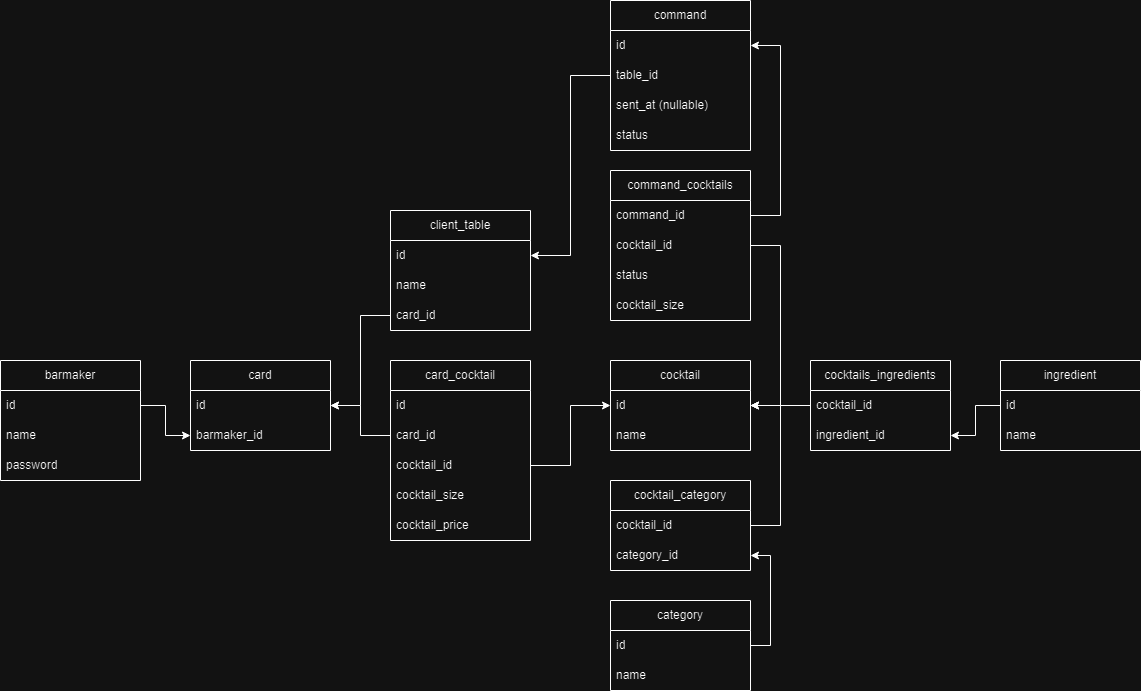

The diagram above was exported from draw.io. Its source (the exported page's mxGraphModel, read from the mxfile embedded in the PNG):
<mxGraphModel dx="2220" dy="1927" grid="1" gridSize="10" guides="1" tooltips="1" connect="1" arrows="1" fold="1" page="1" pageScale="1" pageWidth="827" pageHeight="1169" math="0" shadow="0">
  <root>
    <mxCell id="0" />
    <mxCell id="1" parent="0" />
    <mxCell id="tn0ZgrX63lrq_0I-7Q52-1" value="card" style="swimlane;fontStyle=0;childLayout=stackLayout;horizontal=1;startSize=30;horizontalStack=0;resizeParent=1;resizeParentMax=0;resizeLast=0;collapsible=1;marginBottom=0;whiteSpace=wrap;html=1;fillColor=none;" parent="1" vertex="1">
      <mxGeometry x="100" y="240" width="140" height="90" as="geometry" />
    </mxCell>
    <mxCell id="tn0ZgrX63lrq_0I-7Q52-2" value="id&lt;span style=&quot;white-space: pre;&quot;&gt;&#09;&lt;/span&gt;" style="text;strokeColor=none;fillColor=none;align=left;verticalAlign=middle;spacingLeft=4;spacingRight=4;overflow=hidden;points=[[0,0.5],[1,0.5]];portConstraint=eastwest;rotatable=0;whiteSpace=wrap;html=1;" parent="tn0ZgrX63lrq_0I-7Q52-1" vertex="1">
      <mxGeometry y="30" width="140" height="30" as="geometry" />
    </mxCell>
    <mxCell id="tn0ZgrX63lrq_0I-7Q52-85" value="barmaker_id" style="text;strokeColor=none;fillColor=none;align=left;verticalAlign=middle;spacingLeft=4;spacingRight=4;overflow=hidden;points=[[0,0.5],[1,0.5]];portConstraint=eastwest;rotatable=0;whiteSpace=wrap;html=1;" parent="tn0ZgrX63lrq_0I-7Q52-1" vertex="1">
      <mxGeometry y="60" width="140" height="30" as="geometry" />
    </mxCell>
    <mxCell id="tn0ZgrX63lrq_0I-7Q52-5" value="card_cocktail" style="swimlane;fontStyle=0;childLayout=stackLayout;horizontal=1;startSize=30;horizontalStack=0;resizeParent=1;resizeParentMax=0;resizeLast=0;collapsible=1;marginBottom=0;whiteSpace=wrap;html=1;fillColor=none;" parent="1" vertex="1">
      <mxGeometry x="300" y="240" width="140" height="180" as="geometry" />
    </mxCell>
    <mxCell id="tn0ZgrX63lrq_0I-7Q52-6" value="id" style="text;strokeColor=none;fillColor=none;align=left;verticalAlign=middle;spacingLeft=4;spacingRight=4;overflow=hidden;points=[[0,0.5],[1,0.5]];portConstraint=eastwest;rotatable=0;whiteSpace=wrap;html=1;" parent="tn0ZgrX63lrq_0I-7Q52-5" vertex="1">
      <mxGeometry y="30" width="140" height="30" as="geometry" />
    </mxCell>
    <mxCell id="tn0ZgrX63lrq_0I-7Q52-8" value="card_id" style="text;strokeColor=none;fillColor=none;align=left;verticalAlign=middle;spacingLeft=4;spacingRight=4;overflow=hidden;points=[[0,0.5],[1,0.5]];portConstraint=eastwest;rotatable=0;whiteSpace=wrap;html=1;" parent="tn0ZgrX63lrq_0I-7Q52-5" vertex="1">
      <mxGeometry y="60" width="140" height="30" as="geometry" />
    </mxCell>
    <mxCell id="tn0ZgrX63lrq_0I-7Q52-7" value="cocktail_id" style="text;strokeColor=none;fillColor=none;align=left;verticalAlign=middle;spacingLeft=4;spacingRight=4;overflow=hidden;points=[[0,0.5],[1,0.5]];portConstraint=eastwest;rotatable=0;whiteSpace=wrap;html=1;" parent="tn0ZgrX63lrq_0I-7Q52-5" vertex="1">
      <mxGeometry y="90" width="140" height="30" as="geometry" />
    </mxCell>
    <mxCell id="tn0ZgrX63lrq_0I-7Q52-15" value="cocktail_size" style="text;strokeColor=none;fillColor=none;align=left;verticalAlign=middle;spacingLeft=4;spacingRight=4;overflow=hidden;points=[[0,0.5],[1,0.5]];portConstraint=eastwest;rotatable=0;whiteSpace=wrap;html=1;" parent="tn0ZgrX63lrq_0I-7Q52-5" vertex="1">
      <mxGeometry y="120" width="140" height="30" as="geometry" />
    </mxCell>
    <mxCell id="tn0ZgrX63lrq_0I-7Q52-16" value="cocktail_price" style="text;strokeColor=none;fillColor=none;align=left;verticalAlign=middle;spacingLeft=4;spacingRight=4;overflow=hidden;points=[[0,0.5],[1,0.5]];portConstraint=eastwest;rotatable=0;whiteSpace=wrap;html=1;" parent="tn0ZgrX63lrq_0I-7Q52-5" vertex="1">
      <mxGeometry y="150" width="140" height="30" as="geometry" />
    </mxCell>
    <mxCell id="tn0ZgrX63lrq_0I-7Q52-10" value="cocktail" style="swimlane;fontStyle=0;childLayout=stackLayout;horizontal=1;startSize=30;horizontalStack=0;resizeParent=1;resizeParentMax=0;resizeLast=0;collapsible=1;marginBottom=0;whiteSpace=wrap;html=1;fillColor=none;" parent="1" vertex="1">
      <mxGeometry x="520" y="240" width="140" height="90" as="geometry" />
    </mxCell>
    <mxCell id="tn0ZgrX63lrq_0I-7Q52-11" value="id" style="text;strokeColor=none;fillColor=none;align=left;verticalAlign=middle;spacingLeft=4;spacingRight=4;overflow=hidden;points=[[0,0.5],[1,0.5]];portConstraint=eastwest;rotatable=0;whiteSpace=wrap;html=1;" parent="tn0ZgrX63lrq_0I-7Q52-10" vertex="1">
      <mxGeometry y="30" width="140" height="30" as="geometry" />
    </mxCell>
    <mxCell id="tn0ZgrX63lrq_0I-7Q52-12" value="name" style="text;strokeColor=none;fillColor=none;align=left;verticalAlign=middle;spacingLeft=4;spacingRight=4;overflow=hidden;points=[[0,0.5],[1,0.5]];portConstraint=eastwest;rotatable=0;whiteSpace=wrap;html=1;" parent="tn0ZgrX63lrq_0I-7Q52-10" vertex="1">
      <mxGeometry y="60" width="140" height="30" as="geometry" />
    </mxCell>
    <mxCell id="tn0ZgrX63lrq_0I-7Q52-18" value="category" style="swimlane;fontStyle=0;childLayout=stackLayout;horizontal=1;startSize=30;horizontalStack=0;resizeParent=1;resizeParentMax=0;resizeLast=0;collapsible=1;marginBottom=0;whiteSpace=wrap;html=1;fillColor=none;" parent="1" vertex="1">
      <mxGeometry x="520" y="480" width="140" height="90" as="geometry">
        <mxRectangle x="730" y="240" width="90" height="30" as="alternateBounds" />
      </mxGeometry>
    </mxCell>
    <mxCell id="tn0ZgrX63lrq_0I-7Q52-19" value="id" style="text;strokeColor=none;fillColor=none;align=left;verticalAlign=middle;spacingLeft=4;spacingRight=4;overflow=hidden;points=[[0,0.5],[1,0.5]];portConstraint=eastwest;rotatable=0;whiteSpace=wrap;html=1;" parent="tn0ZgrX63lrq_0I-7Q52-18" vertex="1">
      <mxGeometry y="30" width="140" height="30" as="geometry" />
    </mxCell>
    <mxCell id="tn0ZgrX63lrq_0I-7Q52-20" value="name" style="text;strokeColor=none;fillColor=none;align=left;verticalAlign=middle;spacingLeft=4;spacingRight=4;overflow=hidden;points=[[0,0.5],[1,0.5]];portConstraint=eastwest;rotatable=0;whiteSpace=wrap;html=1;" parent="tn0ZgrX63lrq_0I-7Q52-18" vertex="1">
      <mxGeometry y="60" width="140" height="30" as="geometry" />
    </mxCell>
    <mxCell id="tn0ZgrX63lrq_0I-7Q52-23" value="ingredient" style="swimlane;fontStyle=0;childLayout=stackLayout;horizontal=1;startSize=30;horizontalStack=0;resizeParent=1;resizeParentMax=0;resizeLast=0;collapsible=1;marginBottom=0;whiteSpace=wrap;html=1;fillColor=none;" parent="1" vertex="1">
      <mxGeometry x="910" y="240" width="140" height="90" as="geometry" />
    </mxCell>
    <mxCell id="tn0ZgrX63lrq_0I-7Q52-24" value="id" style="text;strokeColor=none;fillColor=none;align=left;verticalAlign=middle;spacingLeft=4;spacingRight=4;overflow=hidden;points=[[0,0.5],[1,0.5]];portConstraint=eastwest;rotatable=0;whiteSpace=wrap;html=1;" parent="tn0ZgrX63lrq_0I-7Q52-23" vertex="1">
      <mxGeometry y="30" width="140" height="30" as="geometry" />
    </mxCell>
    <mxCell id="tn0ZgrX63lrq_0I-7Q52-25" value="name" style="text;strokeColor=none;fillColor=none;align=left;verticalAlign=middle;spacingLeft=4;spacingRight=4;overflow=hidden;points=[[0,0.5],[1,0.5]];portConstraint=eastwest;rotatable=0;whiteSpace=wrap;html=1;" parent="tn0ZgrX63lrq_0I-7Q52-23" vertex="1">
      <mxGeometry y="60" width="140" height="30" as="geometry" />
    </mxCell>
    <mxCell id="tn0ZgrX63lrq_0I-7Q52-27" value="cocktails_ingredients" style="swimlane;fontStyle=0;childLayout=stackLayout;horizontal=1;startSize=30;horizontalStack=0;resizeParent=1;resizeParentMax=0;resizeLast=0;collapsible=1;marginBottom=0;whiteSpace=wrap;html=1;fillColor=none;" parent="1" vertex="1">
      <mxGeometry x="720" y="240" width="140" height="90" as="geometry" />
    </mxCell>
    <mxCell id="tn0ZgrX63lrq_0I-7Q52-29" value="cocktail_id" style="text;strokeColor=none;fillColor=none;align=left;verticalAlign=middle;spacingLeft=4;spacingRight=4;overflow=hidden;points=[[0,0.5],[1,0.5]];portConstraint=eastwest;rotatable=0;whiteSpace=wrap;html=1;" parent="tn0ZgrX63lrq_0I-7Q52-27" vertex="1">
      <mxGeometry y="30" width="140" height="30" as="geometry" />
    </mxCell>
    <mxCell id="tn0ZgrX63lrq_0I-7Q52-30" value="ingredient_id" style="text;strokeColor=none;fillColor=none;align=left;verticalAlign=middle;spacingLeft=4;spacingRight=4;overflow=hidden;points=[[0,0.5],[1,0.5]];portConstraint=eastwest;rotatable=0;whiteSpace=wrap;html=1;" parent="tn0ZgrX63lrq_0I-7Q52-27" vertex="1">
      <mxGeometry y="60" width="140" height="30" as="geometry" />
    </mxCell>
    <mxCell id="tn0ZgrX63lrq_0I-7Q52-45" style="edgeStyle=orthogonalEdgeStyle;rounded=0;orthogonalLoop=1;jettySize=auto;html=1;exitX=0;exitY=0.5;exitDx=0;exitDy=0;fillColor=none;" parent="1" source="tn0ZgrX63lrq_0I-7Q52-29" target="tn0ZgrX63lrq_0I-7Q52-11" edge="1">
      <mxGeometry relative="1" as="geometry" />
    </mxCell>
    <mxCell id="tn0ZgrX63lrq_0I-7Q52-46" style="edgeStyle=orthogonalEdgeStyle;rounded=0;orthogonalLoop=1;jettySize=auto;html=1;exitX=0;exitY=0.5;exitDx=0;exitDy=0;fillColor=none;" parent="1" source="tn0ZgrX63lrq_0I-7Q52-24" target="tn0ZgrX63lrq_0I-7Q52-30" edge="1">
      <mxGeometry relative="1" as="geometry" />
    </mxCell>
    <mxCell id="tn0ZgrX63lrq_0I-7Q52-57" value="command" style="swimlane;fontStyle=0;childLayout=stackLayout;horizontal=1;startSize=30;horizontalStack=0;resizeParent=1;resizeParentMax=0;resizeLast=0;collapsible=1;marginBottom=0;whiteSpace=wrap;html=1;fillColor=none;" parent="1" vertex="1">
      <mxGeometry x="520" y="-120" width="140" height="150" as="geometry" />
    </mxCell>
    <mxCell id="tn0ZgrX63lrq_0I-7Q52-58" value="id" style="text;strokeColor=none;fillColor=none;align=left;verticalAlign=middle;spacingLeft=4;spacingRight=4;overflow=hidden;points=[[0,0.5],[1,0.5]];portConstraint=eastwest;rotatable=0;whiteSpace=wrap;html=1;" parent="tn0ZgrX63lrq_0I-7Q52-57" vertex="1">
      <mxGeometry y="30" width="140" height="30" as="geometry" />
    </mxCell>
    <mxCell id="tn0ZgrX63lrq_0I-7Q52-110" value="table_id" style="text;strokeColor=none;fillColor=none;align=left;verticalAlign=middle;spacingLeft=4;spacingRight=4;overflow=hidden;points=[[0,0.5],[1,0.5]];portConstraint=eastwest;rotatable=0;whiteSpace=wrap;html=1;" parent="tn0ZgrX63lrq_0I-7Q52-57" vertex="1">
      <mxGeometry y="60" width="140" height="30" as="geometry" />
    </mxCell>
    <mxCell id="tn0ZgrX63lrq_0I-7Q52-60" value="sent_at (nullable)" style="text;strokeColor=none;fillColor=none;align=left;verticalAlign=middle;spacingLeft=4;spacingRight=4;overflow=hidden;points=[[0,0.5],[1,0.5]];portConstraint=eastwest;rotatable=0;whiteSpace=wrap;html=1;" parent="tn0ZgrX63lrq_0I-7Q52-57" vertex="1">
      <mxGeometry y="90" width="140" height="30" as="geometry" />
    </mxCell>
    <mxCell id="tn0ZgrX63lrq_0I-7Q52-63" value="status" style="text;strokeColor=none;fillColor=none;align=left;verticalAlign=middle;spacingLeft=4;spacingRight=4;overflow=hidden;points=[[0,0.5],[1,0.5]];portConstraint=eastwest;rotatable=0;whiteSpace=wrap;html=1;" parent="tn0ZgrX63lrq_0I-7Q52-57" vertex="1">
      <mxGeometry y="120" width="140" height="30" as="geometry" />
    </mxCell>
    <mxCell id="tn0ZgrX63lrq_0I-7Q52-68" value="command_cocktails" style="swimlane;fontStyle=0;childLayout=stackLayout;horizontal=1;startSize=30;horizontalStack=0;resizeParent=1;resizeParentMax=0;resizeLast=0;collapsible=1;marginBottom=0;whiteSpace=wrap;html=1;fillColor=none;" parent="1" vertex="1">
      <mxGeometry x="520" y="50" width="140" height="150" as="geometry" />
    </mxCell>
    <mxCell id="tn0ZgrX63lrq_0I-7Q52-69" value="command_id" style="text;strokeColor=none;fillColor=none;align=left;verticalAlign=middle;spacingLeft=4;spacingRight=4;overflow=hidden;points=[[0,0.5],[1,0.5]];portConstraint=eastwest;rotatable=0;whiteSpace=wrap;html=1;" parent="tn0ZgrX63lrq_0I-7Q52-68" vertex="1">
      <mxGeometry y="30" width="140" height="30" as="geometry" />
    </mxCell>
    <mxCell id="tn0ZgrX63lrq_0I-7Q52-70" value="cocktail_id" style="text;strokeColor=none;fillColor=none;align=left;verticalAlign=middle;spacingLeft=4;spacingRight=4;overflow=hidden;points=[[0,0.5],[1,0.5]];portConstraint=eastwest;rotatable=0;whiteSpace=wrap;html=1;" parent="tn0ZgrX63lrq_0I-7Q52-68" vertex="1">
      <mxGeometry y="60" width="140" height="30" as="geometry" />
    </mxCell>
    <mxCell id="tn0ZgrX63lrq_0I-7Q52-117" value="status" style="text;strokeColor=none;fillColor=none;align=left;verticalAlign=middle;spacingLeft=4;spacingRight=4;overflow=hidden;points=[[0,0.5],[1,0.5]];portConstraint=eastwest;rotatable=0;whiteSpace=wrap;html=1;" parent="tn0ZgrX63lrq_0I-7Q52-68" vertex="1">
      <mxGeometry y="90" width="140" height="30" as="geometry" />
    </mxCell>
    <mxCell id="PtW0d_6PQkagi7VcllWc-1" value="cocktail_size" style="text;strokeColor=none;fillColor=none;align=left;verticalAlign=middle;spacingLeft=4;spacingRight=4;overflow=hidden;points=[[0,0.5],[1,0.5]];portConstraint=eastwest;rotatable=0;whiteSpace=wrap;html=1;" vertex="1" parent="tn0ZgrX63lrq_0I-7Q52-68">
      <mxGeometry y="120" width="140" height="30" as="geometry" />
    </mxCell>
    <mxCell id="tn0ZgrX63lrq_0I-7Q52-78" style="edgeStyle=orthogonalEdgeStyle;rounded=0;orthogonalLoop=1;jettySize=auto;html=1;exitX=1;exitY=0.5;exitDx=0;exitDy=0;entryX=1;entryY=0.5;entryDx=0;entryDy=0;fillColor=none;" parent="1" source="tn0ZgrX63lrq_0I-7Q52-69" target="tn0ZgrX63lrq_0I-7Q52-58" edge="1">
      <mxGeometry relative="1" as="geometry">
        <Array as="points">
          <mxPoint x="690" y="95" />
          <mxPoint x="690" y="-75" />
        </Array>
      </mxGeometry>
    </mxCell>
    <mxCell id="tn0ZgrX63lrq_0I-7Q52-79" value="barmaker" style="swimlane;fontStyle=0;childLayout=stackLayout;horizontal=1;startSize=30;horizontalStack=0;resizeParent=1;resizeParentMax=0;resizeLast=0;collapsible=1;marginBottom=0;whiteSpace=wrap;html=1;fillColor=none;" parent="1" vertex="1">
      <mxGeometry x="-90" y="240" width="140" height="120" as="geometry" />
    </mxCell>
    <mxCell id="tn0ZgrX63lrq_0I-7Q52-80" value="id" style="text;strokeColor=none;fillColor=none;align=left;verticalAlign=middle;spacingLeft=4;spacingRight=4;overflow=hidden;points=[[0,0.5],[1,0.5]];portConstraint=eastwest;rotatable=0;whiteSpace=wrap;html=1;" parent="tn0ZgrX63lrq_0I-7Q52-79" vertex="1">
      <mxGeometry y="30" width="140" height="30" as="geometry" />
    </mxCell>
    <mxCell id="tn0ZgrX63lrq_0I-7Q52-81" value="name" style="text;strokeColor=none;fillColor=none;align=left;verticalAlign=middle;spacingLeft=4;spacingRight=4;overflow=hidden;points=[[0,0.5],[1,0.5]];portConstraint=eastwest;rotatable=0;whiteSpace=wrap;html=1;" parent="tn0ZgrX63lrq_0I-7Q52-79" vertex="1">
      <mxGeometry y="60" width="140" height="30" as="geometry" />
    </mxCell>
    <mxCell id="oplEojYzIlkzdBBDPQDl-1" value="password" style="text;strokeColor=none;fillColor=none;align=left;verticalAlign=middle;spacingLeft=4;spacingRight=4;overflow=hidden;points=[[0,0.5],[1,0.5]];portConstraint=eastwest;rotatable=0;whiteSpace=wrap;html=1;" parent="tn0ZgrX63lrq_0I-7Q52-79" vertex="1">
      <mxGeometry y="90" width="140" height="30" as="geometry" />
    </mxCell>
    <mxCell id="tn0ZgrX63lrq_0I-7Q52-87" style="edgeStyle=orthogonalEdgeStyle;rounded=0;orthogonalLoop=1;jettySize=auto;html=1;exitX=1;exitY=0.5;exitDx=0;exitDy=0;fillColor=none;" parent="1" source="tn0ZgrX63lrq_0I-7Q52-80" target="tn0ZgrX63lrq_0I-7Q52-85" edge="1">
      <mxGeometry relative="1" as="geometry" />
    </mxCell>
    <mxCell id="tn0ZgrX63lrq_0I-7Q52-95" value="client_table" style="swimlane;fontStyle=0;childLayout=stackLayout;horizontal=1;startSize=30;horizontalStack=0;resizeParent=1;resizeParentMax=0;resizeLast=0;collapsible=1;marginBottom=0;whiteSpace=wrap;html=1;fillColor=none;" parent="1" vertex="1">
      <mxGeometry x="300" y="90" width="140" height="120" as="geometry" />
    </mxCell>
    <mxCell id="tn0ZgrX63lrq_0I-7Q52-96" value="id" style="text;strokeColor=none;fillColor=none;align=left;verticalAlign=middle;spacingLeft=4;spacingRight=4;overflow=hidden;points=[[0,0.5],[1,0.5]];portConstraint=eastwest;rotatable=0;whiteSpace=wrap;html=1;" parent="tn0ZgrX63lrq_0I-7Q52-95" vertex="1">
      <mxGeometry y="30" width="140" height="30" as="geometry" />
    </mxCell>
    <mxCell id="tn0ZgrX63lrq_0I-7Q52-97" value="name" style="text;strokeColor=none;fillColor=none;align=left;verticalAlign=middle;spacingLeft=4;spacingRight=4;overflow=hidden;points=[[0,0.5],[1,0.5]];portConstraint=eastwest;rotatable=0;whiteSpace=wrap;html=1;" parent="tn0ZgrX63lrq_0I-7Q52-95" vertex="1">
      <mxGeometry y="60" width="140" height="30" as="geometry" />
    </mxCell>
    <mxCell id="tn0ZgrX63lrq_0I-7Q52-99" value="card_id" style="text;strokeColor=none;fillColor=none;align=left;verticalAlign=middle;spacingLeft=4;spacingRight=4;overflow=hidden;points=[[0,0.5],[1,0.5]];portConstraint=eastwest;rotatable=0;whiteSpace=wrap;html=1;" parent="tn0ZgrX63lrq_0I-7Q52-95" vertex="1">
      <mxGeometry y="90" width="140" height="30" as="geometry" />
    </mxCell>
    <mxCell id="tn0ZgrX63lrq_0I-7Q52-102" style="edgeStyle=orthogonalEdgeStyle;rounded=0;orthogonalLoop=1;jettySize=auto;html=1;exitX=0;exitY=0.5;exitDx=0;exitDy=0;fillColor=none;" parent="1" source="tn0ZgrX63lrq_0I-7Q52-8" target="tn0ZgrX63lrq_0I-7Q52-2" edge="1">
      <mxGeometry relative="1" as="geometry" />
    </mxCell>
    <mxCell id="tn0ZgrX63lrq_0I-7Q52-108" style="edgeStyle=orthogonalEdgeStyle;rounded=0;orthogonalLoop=1;jettySize=auto;html=1;exitX=0;exitY=0.5;exitDx=0;exitDy=0;fillColor=none;" parent="1" source="tn0ZgrX63lrq_0I-7Q52-99" target="tn0ZgrX63lrq_0I-7Q52-2" edge="1">
      <mxGeometry relative="1" as="geometry" />
    </mxCell>
    <mxCell id="tn0ZgrX63lrq_0I-7Q52-115" style="edgeStyle=orthogonalEdgeStyle;rounded=0;orthogonalLoop=1;jettySize=auto;html=1;exitX=1;exitY=0.5;exitDx=0;exitDy=0;fillColor=none;" parent="1" source="tn0ZgrX63lrq_0I-7Q52-70" target="tn0ZgrX63lrq_0I-7Q52-11" edge="1">
      <mxGeometry relative="1" as="geometry">
        <Array as="points">
          <mxPoint x="690" y="125" />
          <mxPoint x="690" y="285" />
        </Array>
      </mxGeometry>
    </mxCell>
    <mxCell id="tn0ZgrX63lrq_0I-7Q52-116" style="edgeStyle=orthogonalEdgeStyle;rounded=0;orthogonalLoop=1;jettySize=auto;html=1;exitX=0;exitY=0.5;exitDx=0;exitDy=0;fillColor=none;" parent="1" source="tn0ZgrX63lrq_0I-7Q52-110" target="tn0ZgrX63lrq_0I-7Q52-96" edge="1">
      <mxGeometry relative="1" as="geometry" />
    </mxCell>
    <mxCell id="tn0ZgrX63lrq_0I-7Q52-120" value="cocktail_category" style="swimlane;fontStyle=0;childLayout=stackLayout;horizontal=1;startSize=30;horizontalStack=0;resizeParent=1;resizeParentMax=0;resizeLast=0;collapsible=1;marginBottom=0;whiteSpace=wrap;html=1;fillColor=none;" parent="1" vertex="1">
      <mxGeometry x="520" y="360" width="140" height="90" as="geometry">
        <mxRectangle x="730" y="240" width="90" height="30" as="alternateBounds" />
      </mxGeometry>
    </mxCell>
    <mxCell id="tn0ZgrX63lrq_0I-7Q52-121" value="cocktail_id" style="text;strokeColor=none;fillColor=none;align=left;verticalAlign=middle;spacingLeft=4;spacingRight=4;overflow=hidden;points=[[0,0.5],[1,0.5]];portConstraint=eastwest;rotatable=0;whiteSpace=wrap;html=1;" parent="tn0ZgrX63lrq_0I-7Q52-120" vertex="1">
      <mxGeometry y="30" width="140" height="30" as="geometry" />
    </mxCell>
    <mxCell id="tn0ZgrX63lrq_0I-7Q52-122" value="category_id" style="text;strokeColor=none;fillColor=none;align=left;verticalAlign=middle;spacingLeft=4;spacingRight=4;overflow=hidden;points=[[0,0.5],[1,0.5]];portConstraint=eastwest;rotatable=0;whiteSpace=wrap;html=1;" parent="tn0ZgrX63lrq_0I-7Q52-120" vertex="1">
      <mxGeometry y="60" width="140" height="30" as="geometry" />
    </mxCell>
    <mxCell id="tn0ZgrX63lrq_0I-7Q52-123" style="edgeStyle=orthogonalEdgeStyle;rounded=0;orthogonalLoop=1;jettySize=auto;html=1;exitX=1;exitY=0.5;exitDx=0;exitDy=0;fillColor=none;" parent="1" source="tn0ZgrX63lrq_0I-7Q52-19" target="tn0ZgrX63lrq_0I-7Q52-122" edge="1">
      <mxGeometry relative="1" as="geometry" />
    </mxCell>
    <mxCell id="tn0ZgrX63lrq_0I-7Q52-124" style="edgeStyle=orthogonalEdgeStyle;rounded=0;orthogonalLoop=1;jettySize=auto;html=1;exitX=1;exitY=0.5;exitDx=0;exitDy=0;fillColor=none;" parent="1" source="tn0ZgrX63lrq_0I-7Q52-121" target="tn0ZgrX63lrq_0I-7Q52-11" edge="1">
      <mxGeometry relative="1" as="geometry">
        <Array as="points">
          <mxPoint x="690" y="405" />
          <mxPoint x="690" y="285" />
        </Array>
      </mxGeometry>
    </mxCell>
    <mxCell id="qx5eu8qFKFkTfl7crlCy-1" style="edgeStyle=orthogonalEdgeStyle;rounded=0;orthogonalLoop=1;jettySize=auto;html=1;exitX=1;exitY=0.5;exitDx=0;exitDy=0;fillColor=none;" parent="1" source="tn0ZgrX63lrq_0I-7Q52-7" target="tn0ZgrX63lrq_0I-7Q52-11" edge="1">
      <mxGeometry relative="1" as="geometry" />
    </mxCell>
  </root>
</mxGraphModel>